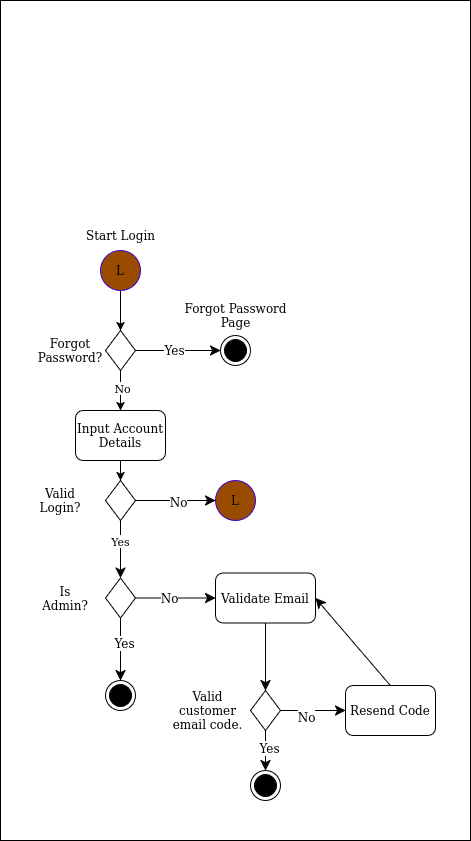

The diagram above was exported from draw.io. Its source (the exported page's mxGraphModel, read from the mxfile embedded in the PNG):
<mxGraphModel dx="572" dy="665" grid="1" gridSize="10" guides="1" tooltips="1" connect="1" arrows="1" fold="1" page="1" pageScale="1" pageWidth="4681" pageHeight="3300" math="0" shadow="0">
  <root>
    <mxCell id="0" />
    <mxCell id="1" parent="0" />
    <mxCell id="bQOHjfnGkmlY5GaeAhft-115" value="" style="rounded=0;whiteSpace=wrap;html=1;" parent="1" vertex="1">
      <mxGeometry x="40" y="520" width="470" height="840" as="geometry" />
    </mxCell>
    <mxCell id="bQOHjfnGkmlY5GaeAhft-47" style="edgeStyle=none;curved=1;rounded=0;orthogonalLoop=1;jettySize=auto;html=1;entryX=0.5;entryY=1;entryDx=0;entryDy=0;fontSize=12;startSize=8;endSize=8;" parent="1" source="bQOHjfnGkmlY5GaeAhft-50" target="bQOHjfnGkmlY5GaeAhft-52" edge="1">
      <mxGeometry relative="1" as="geometry" />
    </mxCell>
    <mxCell id="bQOHjfnGkmlY5GaeAhft-48" value="No" style="edgeLabel;html=1;align=center;verticalAlign=middle;resizable=0;points=[];fontSize=12;" parent="bQOHjfnGkmlY5GaeAhft-47" vertex="1" connectable="0">
      <mxGeometry x="0.05" y="-1" relative="1" as="geometry">
        <mxPoint as="offset" />
      </mxGeometry>
    </mxCell>
    <mxCell id="bQOHjfnGkmlY5GaeAhft-49" style="edgeStyle=none;curved=1;rounded=0;orthogonalLoop=1;jettySize=auto;html=1;entryX=0.5;entryY=0;entryDx=0;entryDy=0;fontSize=12;startSize=8;endSize=8;" parent="1" source="bQOHjfnGkmlY5GaeAhft-50" target="bQOHjfnGkmlY5GaeAhft-57" edge="1">
      <mxGeometry relative="1" as="geometry" />
    </mxCell>
    <mxCell id="9SC3skstr0w1zr_9QbvJ-1" value="Yes" style="edgeLabel;html=1;align=center;verticalAlign=middle;resizable=0;points=[];" vertex="1" connectable="0" parent="bQOHjfnGkmlY5GaeAhft-49">
      <mxGeometry x="-0.3043" y="-1" relative="1" as="geometry">
        <mxPoint as="offset" />
      </mxGeometry>
    </mxCell>
    <mxCell id="bQOHjfnGkmlY5GaeAhft-50" value="" style="rhombus;whiteSpace=wrap;html=1;" parent="1" vertex="1">
      <mxGeometry x="145" y="1000" width="30" height="40" as="geometry" />
    </mxCell>
    <mxCell id="bQOHjfnGkmlY5GaeAhft-51" value="Valid Login?" style="text;html=1;align=center;verticalAlign=middle;whiteSpace=wrap;rounded=0;" parent="1" vertex="1">
      <mxGeometry x="70" y="1005" width="60" height="30" as="geometry" />
    </mxCell>
    <mxCell id="bQOHjfnGkmlY5GaeAhft-52" value="L" style="ellipse;whiteSpace=wrap;html=1;aspect=fixed;direction=south;fillColor=#994C00;fontColor=#000000;strokeColor=#3700CC;" parent="1" vertex="1">
      <mxGeometry x="255" y="1000" width="40" height="40" as="geometry" />
    </mxCell>
    <mxCell id="bQOHjfnGkmlY5GaeAhft-53" style="edgeStyle=none;curved=1;rounded=0;orthogonalLoop=1;jettySize=auto;html=1;exitX=0.5;exitY=1;exitDx=0;exitDy=0;fontSize=12;startSize=8;endSize=8;entryX=0.5;entryY=0;entryDx=0;entryDy=0;" parent="1" source="bQOHjfnGkmlY5GaeAhft-57" target="bQOHjfnGkmlY5GaeAhft-113" edge="1">
      <mxGeometry relative="1" as="geometry">
        <mxPoint x="160" y="1190" as="targetPoint" />
      </mxGeometry>
    </mxCell>
    <mxCell id="bQOHjfnGkmlY5GaeAhft-54" value="Yes" style="edgeLabel;html=1;align=center;verticalAlign=middle;resizable=0;points=[];fontSize=12;" parent="bQOHjfnGkmlY5GaeAhft-53" vertex="1" connectable="0">
      <mxGeometry x="-0.2034" y="3" relative="1" as="geometry">
        <mxPoint as="offset" />
      </mxGeometry>
    </mxCell>
    <mxCell id="bQOHjfnGkmlY5GaeAhft-55" style="edgeStyle=none;curved=1;rounded=0;orthogonalLoop=1;jettySize=auto;html=1;entryX=0;entryY=0.5;entryDx=0;entryDy=0;fontSize=12;startSize=8;endSize=8;" parent="1" source="bQOHjfnGkmlY5GaeAhft-57" target="bQOHjfnGkmlY5GaeAhft-64" edge="1">
      <mxGeometry relative="1" as="geometry">
        <mxPoint x="260" y="1117.5" as="targetPoint" />
      </mxGeometry>
    </mxCell>
    <mxCell id="bQOHjfnGkmlY5GaeAhft-56" value="No" style="edgeLabel;html=1;align=center;verticalAlign=middle;resizable=0;points=[];fontSize=12;" parent="bQOHjfnGkmlY5GaeAhft-55" vertex="1" connectable="0">
      <mxGeometry x="-0.1557" relative="1" as="geometry">
        <mxPoint x="-1" as="offset" />
      </mxGeometry>
    </mxCell>
    <mxCell id="bQOHjfnGkmlY5GaeAhft-57" value="" style="rhombus;whiteSpace=wrap;html=1;" parent="1" vertex="1">
      <mxGeometry x="145" y="1097.5" width="30" height="40" as="geometry" />
    </mxCell>
    <mxCell id="bQOHjfnGkmlY5GaeAhft-58" value="Is Admin?" style="text;html=1;align=center;verticalAlign=middle;whiteSpace=wrap;rounded=0;" parent="1" vertex="1">
      <mxGeometry x="75" y="1102.5" width="60" height="30" as="geometry" />
    </mxCell>
    <mxCell id="bQOHjfnGkmlY5GaeAhft-60" style="edgeStyle=none;curved=1;rounded=0;orthogonalLoop=1;jettySize=auto;html=1;entryX=0.5;entryY=0;entryDx=0;entryDy=0;fontSize=12;startSize=8;endSize=8;exitX=0.5;exitY=1;exitDx=0;exitDy=0;" parent="1" source="bQOHjfnGkmlY5GaeAhft-67" target="bQOHjfnGkmlY5GaeAhft-114" edge="1">
      <mxGeometry relative="1" as="geometry">
        <mxPoint x="325" y="1200" as="sourcePoint" />
        <mxPoint x="305" y="1287.5" as="targetPoint" />
      </mxGeometry>
    </mxCell>
    <mxCell id="bQOHjfnGkmlY5GaeAhft-61" value="Yes" style="edgeLabel;html=1;align=center;verticalAlign=middle;resizable=0;points=[];fontSize=12;" parent="bQOHjfnGkmlY5GaeAhft-60" vertex="1" connectable="0">
      <mxGeometry x="-0.1276" y="3" relative="1" as="geometry">
        <mxPoint as="offset" />
      </mxGeometry>
    </mxCell>
    <mxCell id="bQOHjfnGkmlY5GaeAhft-63" style="edgeStyle=none;curved=1;rounded=0;orthogonalLoop=1;jettySize=auto;html=1;entryX=0.5;entryY=0;entryDx=0;entryDy=0;fontSize=12;startSize=8;endSize=8;" parent="1" source="bQOHjfnGkmlY5GaeAhft-64" target="bQOHjfnGkmlY5GaeAhft-67" edge="1">
      <mxGeometry relative="1" as="geometry" />
    </mxCell>
    <mxCell id="bQOHjfnGkmlY5GaeAhft-64" value="Validate Email" style="rounded=1;whiteSpace=wrap;html=1;" parent="1" vertex="1">
      <mxGeometry x="255" y="1092.5" width="100" height="50" as="geometry" />
    </mxCell>
    <mxCell id="bQOHjfnGkmlY5GaeAhft-65" style="edgeStyle=none;curved=1;rounded=0;orthogonalLoop=1;jettySize=auto;html=1;entryX=0;entryY=0.5;entryDx=0;entryDy=0;fontSize=12;startSize=8;endSize=8;" parent="1" source="bQOHjfnGkmlY5GaeAhft-67" target="bQOHjfnGkmlY5GaeAhft-70" edge="1">
      <mxGeometry relative="1" as="geometry" />
    </mxCell>
    <mxCell id="bQOHjfnGkmlY5GaeAhft-66" value="No" style="edgeLabel;html=1;align=center;verticalAlign=middle;resizable=0;points=[];fontSize=12;" parent="bQOHjfnGkmlY5GaeAhft-65" vertex="1" connectable="0">
      <mxGeometry x="-0.222" y="-6" relative="1" as="geometry">
        <mxPoint as="offset" />
      </mxGeometry>
    </mxCell>
    <mxCell id="bQOHjfnGkmlY5GaeAhft-67" value="" style="rhombus;whiteSpace=wrap;html=1;" parent="1" vertex="1">
      <mxGeometry x="290" y="1210" width="30" height="40" as="geometry" />
    </mxCell>
    <mxCell id="bQOHjfnGkmlY5GaeAhft-68" style="edgeStyle=none;curved=1;rounded=0;orthogonalLoop=1;jettySize=auto;html=1;exitX=1;exitY=1;exitDx=0;exitDy=0;fontSize=12;startSize=8;endSize=8;" parent="1" edge="1">
      <mxGeometry relative="1" as="geometry">
        <mxPoint x="319.14213562373084" y="1321.642135623731" as="sourcePoint" />
        <mxPoint x="319.14213562373084" y="1321.642135623731" as="targetPoint" />
      </mxGeometry>
    </mxCell>
    <mxCell id="bQOHjfnGkmlY5GaeAhft-69" style="edgeStyle=none;curved=1;rounded=0;orthogonalLoop=1;jettySize=auto;html=1;exitX=0.5;exitY=0;exitDx=0;exitDy=0;entryX=1;entryY=0.5;entryDx=0;entryDy=0;fontSize=12;startSize=8;endSize=8;" parent="1" source="bQOHjfnGkmlY5GaeAhft-70" target="bQOHjfnGkmlY5GaeAhft-64" edge="1">
      <mxGeometry relative="1" as="geometry" />
    </mxCell>
    <mxCell id="bQOHjfnGkmlY5GaeAhft-70" value="Resend Code" style="rounded=1;whiteSpace=wrap;html=1;" parent="1" vertex="1">
      <mxGeometry x="385" y="1205" width="90" height="50" as="geometry" />
    </mxCell>
    <mxCell id="bQOHjfnGkmlY5GaeAhft-71" value="Valid customer email code." style="text;html=1;align=center;verticalAlign=middle;whiteSpace=wrap;rounded=0;" parent="1" vertex="1">
      <mxGeometry x="205" y="1215" width="85" height="30" as="geometry" />
    </mxCell>
    <mxCell id="bQOHjfnGkmlY5GaeAhft-73" value="Start Login" style="text;html=1;align=center;verticalAlign=middle;whiteSpace=wrap;rounded=0;" parent="1" vertex="1">
      <mxGeometry x="122.5" y="740" width="75" height="30" as="geometry" />
    </mxCell>
    <mxCell id="bQOHjfnGkmlY5GaeAhft-113" value="" style="ellipse;html=1;shape=endState;fillColor=#000000;strokeColor=#000000;" parent="1" vertex="1">
      <mxGeometry x="145" y="1200" width="30" height="30" as="geometry" />
    </mxCell>
    <mxCell id="bQOHjfnGkmlY5GaeAhft-114" value="" style="ellipse;html=1;shape=endState;fillColor=#000000;strokeColor=#000000;" parent="1" vertex="1">
      <mxGeometry x="290" y="1290" width="30" height="30" as="geometry" />
    </mxCell>
    <mxCell id="APslodf8K-f9C3buplIu-1" style="edgeStyle=orthogonalEdgeStyle;rounded=0;orthogonalLoop=1;jettySize=auto;html=1;exitX=1;exitY=0.5;exitDx=0;exitDy=0;entryX=0.5;entryY=0;entryDx=0;entryDy=0;" parent="1" source="APslodf8K-f9C3buplIu-2" target="APslodf8K-f9C3buplIu-6" edge="1">
      <mxGeometry relative="1" as="geometry" />
    </mxCell>
    <mxCell id="APslodf8K-f9C3buplIu-2" value="L" style="ellipse;whiteSpace=wrap;html=1;aspect=fixed;direction=south;fillColor=#994C00;fontColor=#000000;strokeColor=#3700CC;" parent="1" vertex="1">
      <mxGeometry x="140" y="770" width="40" height="40" as="geometry" />
    </mxCell>
    <mxCell id="APslodf8K-f9C3buplIu-11" style="edgeStyle=orthogonalEdgeStyle;rounded=0;orthogonalLoop=1;jettySize=auto;html=1;exitX=0.5;exitY=1;exitDx=0;exitDy=0;entryX=0.5;entryY=0;entryDx=0;entryDy=0;" parent="1" source="APslodf8K-f9C3buplIu-3" target="bQOHjfnGkmlY5GaeAhft-50" edge="1">
      <mxGeometry relative="1" as="geometry" />
    </mxCell>
    <mxCell id="APslodf8K-f9C3buplIu-3" value="Input Account Details" style="rounded=1;whiteSpace=wrap;html=1;" parent="1" vertex="1">
      <mxGeometry x="115" y="930" width="90" height="50" as="geometry" />
    </mxCell>
    <mxCell id="APslodf8K-f9C3buplIu-4" value="Forgot Password?" style="text;html=1;align=center;verticalAlign=middle;whiteSpace=wrap;rounded=0;" parent="1" vertex="1">
      <mxGeometry x="80" y="855" width="60" height="30" as="geometry" />
    </mxCell>
    <mxCell id="APslodf8K-f9C3buplIu-5" style="edgeStyle=orthogonalEdgeStyle;rounded=0;orthogonalLoop=1;jettySize=auto;html=1;exitX=0.5;exitY=1;exitDx=0;exitDy=0;entryX=0.5;entryY=0;entryDx=0;entryDy=0;" parent="1" source="APslodf8K-f9C3buplIu-6" target="APslodf8K-f9C3buplIu-3" edge="1">
      <mxGeometry relative="1" as="geometry" />
    </mxCell>
    <mxCell id="APslodf8K-f9C3buplIu-12" value="No" style="edgeLabel;html=1;align=center;verticalAlign=middle;resizable=0;points=[];" parent="APslodf8K-f9C3buplIu-5" vertex="1" connectable="0">
      <mxGeometry x="-0.1429" y="1" relative="1" as="geometry">
        <mxPoint as="offset" />
      </mxGeometry>
    </mxCell>
    <mxCell id="APslodf8K-f9C3buplIu-6" value="" style="rhombus;whiteSpace=wrap;html=1;" parent="1" vertex="1">
      <mxGeometry x="145" y="850" width="30" height="40" as="geometry" />
    </mxCell>
    <mxCell id="APslodf8K-f9C3buplIu-7" style="edgeStyle=none;curved=1;rounded=0;orthogonalLoop=1;jettySize=auto;html=1;entryX=0;entryY=0.5;entryDx=0;entryDy=0;fontSize=12;startSize=8;endSize=8;" parent="1" source="APslodf8K-f9C3buplIu-6" target="APslodf8K-f9C3buplIu-13" edge="1">
      <mxGeometry relative="1" as="geometry">
        <mxPoint x="255.000000000005" y="870.0000000000002" as="targetPoint" />
      </mxGeometry>
    </mxCell>
    <mxCell id="APslodf8K-f9C3buplIu-8" value="Yes" style="edgeLabel;html=1;align=center;verticalAlign=middle;resizable=0;points=[];fontSize=12;" parent="APslodf8K-f9C3buplIu-7" vertex="1" connectable="0">
      <mxGeometry x="-0.3184" y="-2" relative="1" as="geometry">
        <mxPoint x="9" y="-3" as="offset" />
      </mxGeometry>
    </mxCell>
    <mxCell id="APslodf8K-f9C3buplIu-13" value="" style="ellipse;html=1;shape=endState;fillColor=#000000;strokeColor=#000000;" parent="1" vertex="1">
      <mxGeometry x="260" y="855" width="30" height="30" as="geometry" />
    </mxCell>
    <mxCell id="APslodf8K-f9C3buplIu-14" value="Forgot Password Page" style="text;html=1;align=center;verticalAlign=middle;whiteSpace=wrap;rounded=0;" parent="1" vertex="1">
      <mxGeometry x="222.5" y="820" width="105" height="30" as="geometry" />
    </mxCell>
  </root>
</mxGraphModel>